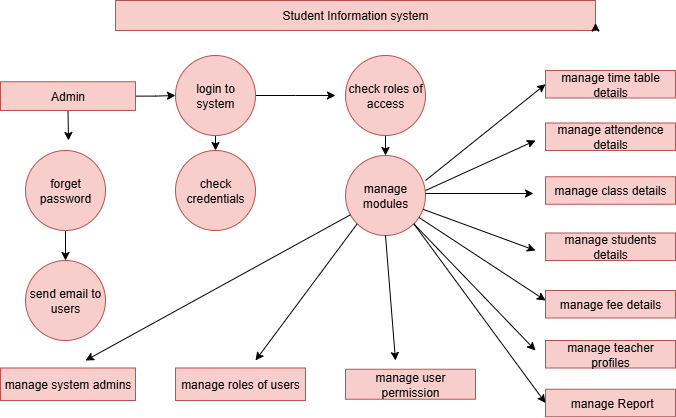

The diagram above was exported from draw.io. Its source (the exported page's mxGraphModel, read from the mxfile embedded in the PNG):
<mxGraphModel dx="786" dy="451" grid="1" gridSize="10" guides="1" tooltips="1" connect="1" arrows="1" fold="1" page="1" pageScale="1" pageWidth="827" pageHeight="1169" math="0" shadow="0">
  <root>
    <mxCell id="0" />
    <mxCell id="1" parent="0" />
    <mxCell id="YDf4KaYg3aWomov6LfHL-1" value="Student Information system" style="rounded=0;whiteSpace=wrap;html=1;fillColor=#f8cecc;strokeColor=#b85450;" vertex="1" parent="1">
      <mxGeometry x="160" y="390" width="480" height="30" as="geometry" />
    </mxCell>
    <mxCell id="YDf4KaYg3aWomov6LfHL-3" style="edgeStyle=orthogonalEdgeStyle;rounded=0;orthogonalLoop=1;jettySize=auto;html=1;exitX=1;exitY=1;exitDx=0;exitDy=0;entryX=1;entryY=0.75;entryDx=0;entryDy=0;" edge="1" parent="1" source="YDf4KaYg3aWomov6LfHL-1" target="YDf4KaYg3aWomov6LfHL-1">
      <mxGeometry relative="1" as="geometry" />
    </mxCell>
    <mxCell id="YDf4KaYg3aWomov6LfHL-31" style="edgeStyle=orthogonalEdgeStyle;rounded=0;orthogonalLoop=1;jettySize=auto;html=1;exitX=1;exitY=0.5;exitDx=0;exitDy=0;" edge="1" parent="1" source="YDf4KaYg3aWomov6LfHL-4">
      <mxGeometry relative="1" as="geometry">
        <mxPoint x="380" y="485" as="targetPoint" />
      </mxGeometry>
    </mxCell>
    <mxCell id="YDf4KaYg3aWomov6LfHL-34" style="edgeStyle=orthogonalEdgeStyle;rounded=0;orthogonalLoop=1;jettySize=auto;html=1;exitX=0.5;exitY=1;exitDx=0;exitDy=0;entryX=0.5;entryY=0;entryDx=0;entryDy=0;" edge="1" parent="1" source="YDf4KaYg3aWomov6LfHL-4" target="YDf4KaYg3aWomov6LfHL-8">
      <mxGeometry relative="1" as="geometry" />
    </mxCell>
    <mxCell id="YDf4KaYg3aWomov6LfHL-4" value="login to system" style="ellipse;whiteSpace=wrap;html=1;aspect=fixed;fillColor=#f8cecc;strokeColor=#b85450;" vertex="1" parent="1">
      <mxGeometry x="220" y="445" width="80" height="80" as="geometry" />
    </mxCell>
    <mxCell id="YDf4KaYg3aWomov6LfHL-35" style="edgeStyle=orthogonalEdgeStyle;rounded=0;orthogonalLoop=1;jettySize=auto;html=1;exitX=0.5;exitY=1;exitDx=0;exitDy=0;entryX=0.5;entryY=0;entryDx=0;entryDy=0;" edge="1" parent="1" source="YDf4KaYg3aWomov6LfHL-5" target="YDf4KaYg3aWomov6LfHL-7">
      <mxGeometry relative="1" as="geometry" />
    </mxCell>
    <mxCell id="YDf4KaYg3aWomov6LfHL-5" value="check roles of access" style="ellipse;whiteSpace=wrap;html=1;aspect=fixed;fillColor=#f8cecc;strokeColor=#b85450;" vertex="1" parent="1">
      <mxGeometry x="390" y="445" width="80" height="80" as="geometry" />
    </mxCell>
    <mxCell id="YDf4KaYg3aWomov6LfHL-33" style="edgeStyle=orthogonalEdgeStyle;rounded=0;orthogonalLoop=1;jettySize=auto;html=1;exitX=0.5;exitY=1;exitDx=0;exitDy=0;entryX=0.5;entryY=0;entryDx=0;entryDy=0;" edge="1" parent="1" source="YDf4KaYg3aWomov6LfHL-6" target="YDf4KaYg3aWomov6LfHL-9">
      <mxGeometry relative="1" as="geometry" />
    </mxCell>
    <mxCell id="YDf4KaYg3aWomov6LfHL-6" value="forget password" style="ellipse;whiteSpace=wrap;html=1;aspect=fixed;fillColor=#f8cecc;strokeColor=#b85450;" vertex="1" parent="1">
      <mxGeometry x="70" y="540" width="80" height="80" as="geometry" />
    </mxCell>
    <mxCell id="YDf4KaYg3aWomov6LfHL-7" value="manage modules" style="ellipse;whiteSpace=wrap;html=1;aspect=fixed;fillColor=#f8cecc;strokeColor=#b85450;" vertex="1" parent="1">
      <mxGeometry x="390" y="545" width="80" height="80" as="geometry" />
    </mxCell>
    <mxCell id="YDf4KaYg3aWomov6LfHL-8" value="check credentials" style="ellipse;whiteSpace=wrap;html=1;aspect=fixed;fillColor=#f8cecc;strokeColor=#b85450;" vertex="1" parent="1">
      <mxGeometry x="220" y="540" width="80" height="80" as="geometry" />
    </mxCell>
    <mxCell id="YDf4KaYg3aWomov6LfHL-9" value="send email to users" style="ellipse;whiteSpace=wrap;html=1;aspect=fixed;fillColor=#f8cecc;strokeColor=#b85450;" vertex="1" parent="1">
      <mxGeometry x="70" y="650" width="80" height="80" as="geometry" />
    </mxCell>
    <mxCell id="YDf4KaYg3aWomov6LfHL-13" value="manage time table details" style="rounded=0;whiteSpace=wrap;html=1;fillColor=#f8cecc;strokeColor=#b85450;" vertex="1" parent="1">
      <mxGeometry x="590" y="460" width="130" height="27.5" as="geometry" />
    </mxCell>
    <mxCell id="YDf4KaYg3aWomov6LfHL-14" value="manage attendence details" style="rounded=0;whiteSpace=wrap;html=1;fillColor=#f8cecc;strokeColor=#b85450;" vertex="1" parent="1">
      <mxGeometry x="590" y="512.5" width="130" height="27.5" as="geometry" />
    </mxCell>
    <mxCell id="YDf4KaYg3aWomov6LfHL-16" value="manage class details" style="rounded=0;whiteSpace=wrap;html=1;fillColor=#f8cecc;strokeColor=#b85450;" vertex="1" parent="1">
      <mxGeometry x="590" y="566.25" width="130" height="27.5" as="geometry" />
    </mxCell>
    <mxCell id="YDf4KaYg3aWomov6LfHL-17" value="manage students details" style="rounded=0;whiteSpace=wrap;html=1;fillColor=#f8cecc;strokeColor=#b85450;" vertex="1" parent="1">
      <mxGeometry x="590" y="622.5" width="130" height="27.5" as="geometry" />
    </mxCell>
    <mxCell id="YDf4KaYg3aWomov6LfHL-18" value="manage fee details" style="rounded=0;whiteSpace=wrap;html=1;fillColor=#f8cecc;strokeColor=#b85450;" vertex="1" parent="1">
      <mxGeometry x="590" y="680" width="130" height="27.5" as="geometry" />
    </mxCell>
    <mxCell id="YDf4KaYg3aWomov6LfHL-19" value="manage teacher profiles" style="rounded=0;whiteSpace=wrap;html=1;fillColor=#f8cecc;strokeColor=#b85450;" vertex="1" parent="1">
      <mxGeometry x="590" y="730" width="130" height="27.5" as="geometry" />
    </mxCell>
    <mxCell id="YDf4KaYg3aWomov6LfHL-20" value="&amp;nbsp;manage Report" style="rounded=0;whiteSpace=wrap;html=1;fillColor=#f8cecc;strokeColor=#b85450;" vertex="1" parent="1">
      <mxGeometry x="590" y="778.75" width="130" height="27.5" as="geometry" />
    </mxCell>
    <mxCell id="YDf4KaYg3aWomov6LfHL-30" style="edgeStyle=orthogonalEdgeStyle;rounded=0;orthogonalLoop=1;jettySize=auto;html=1;exitX=1;exitY=0.5;exitDx=0;exitDy=0;entryX=0;entryY=0.5;entryDx=0;entryDy=0;" edge="1" parent="1" source="YDf4KaYg3aWomov6LfHL-21" target="YDf4KaYg3aWomov6LfHL-4">
      <mxGeometry relative="1" as="geometry" />
    </mxCell>
    <mxCell id="YDf4KaYg3aWomov6LfHL-32" style="edgeStyle=orthogonalEdgeStyle;rounded=0;orthogonalLoop=1;jettySize=auto;html=1;exitX=0.5;exitY=1;exitDx=0;exitDy=0;" edge="1" parent="1" source="YDf4KaYg3aWomov6LfHL-21">
      <mxGeometry relative="1" as="geometry">
        <mxPoint x="113" y="530" as="targetPoint" />
      </mxGeometry>
    </mxCell>
    <mxCell id="YDf4KaYg3aWomov6LfHL-21" value="Admin" style="rounded=0;whiteSpace=wrap;html=1;fillColor=#f8cecc;strokeColor=#b85450;" vertex="1" parent="1">
      <mxGeometry x="45" y="471.25" width="135" height="28.75" as="geometry" />
    </mxCell>
    <mxCell id="YDf4KaYg3aWomov6LfHL-22" value="manage system admins" style="rounded=0;whiteSpace=wrap;html=1;fillColor=#f8cecc;strokeColor=#b85450;" vertex="1" parent="1">
      <mxGeometry x="45" y="757.5" width="135" height="32.5" as="geometry" />
    </mxCell>
    <mxCell id="YDf4KaYg3aWomov6LfHL-23" value="manage roles of users" style="rounded=0;whiteSpace=wrap;html=1;fillColor=#f8cecc;strokeColor=#b85450;" vertex="1" parent="1">
      <mxGeometry x="220" y="757.5" width="130" height="32.5" as="geometry" />
    </mxCell>
    <mxCell id="YDf4KaYg3aWomov6LfHL-24" value="manage user permission" style="rounded=0;whiteSpace=wrap;html=1;fillColor=#f8cecc;strokeColor=#b85450;" vertex="1" parent="1">
      <mxGeometry x="390" y="758.75" width="130" height="30" as="geometry" />
    </mxCell>
    <mxCell id="YDf4KaYg3aWomov6LfHL-37" value="" style="endArrow=classic;html=1;rounded=0;entryX=0;entryY=0.5;entryDx=0;entryDy=0;" edge="1" parent="1" target="YDf4KaYg3aWomov6LfHL-13">
      <mxGeometry width="50" height="50" relative="1" as="geometry">
        <mxPoint x="470" y="570" as="sourcePoint" />
        <mxPoint x="430" y="560" as="targetPoint" />
      </mxGeometry>
    </mxCell>
    <mxCell id="YDf4KaYg3aWomov6LfHL-38" value="" style="endArrow=classic;html=1;rounded=0;" edge="1" parent="1">
      <mxGeometry width="50" height="50" relative="1" as="geometry">
        <mxPoint x="470" y="580" as="sourcePoint" />
        <mxPoint x="580" y="530" as="targetPoint" />
      </mxGeometry>
    </mxCell>
    <mxCell id="YDf4KaYg3aWomov6LfHL-39" value="" style="endArrow=classic;html=1;rounded=0;" edge="1" parent="1">
      <mxGeometry width="50" height="50" relative="1" as="geometry">
        <mxPoint x="470" y="583" as="sourcePoint" />
        <mxPoint x="578" y="583" as="targetPoint" />
        <Array as="points" />
      </mxGeometry>
    </mxCell>
    <mxCell id="YDf4KaYg3aWomov6LfHL-40" value="" style="endArrow=classic;html=1;rounded=0;" edge="1" parent="1" source="YDf4KaYg3aWomov6LfHL-7">
      <mxGeometry width="50" height="50" relative="1" as="geometry">
        <mxPoint x="510" y="696" as="sourcePoint" />
        <mxPoint x="580" y="640" as="targetPoint" />
      </mxGeometry>
    </mxCell>
    <mxCell id="YDf4KaYg3aWomov6LfHL-41" value="" style="endArrow=classic;html=1;rounded=0;entryX=0;entryY=0.5;entryDx=0;entryDy=0;" edge="1" parent="1" source="YDf4KaYg3aWomov6LfHL-7">
      <mxGeometry width="50" height="50" relative="1" as="geometry">
        <mxPoint x="460" y="766" as="sourcePoint" />
        <mxPoint x="590" y="690" as="targetPoint" />
      </mxGeometry>
    </mxCell>
    <mxCell id="YDf4KaYg3aWomov6LfHL-42" value="" style="endArrow=classic;html=1;rounded=0;exitX=1;exitY=1;exitDx=0;exitDy=0;" edge="1" parent="1" source="YDf4KaYg3aWomov6LfHL-7">
      <mxGeometry width="50" height="50" relative="1" as="geometry">
        <mxPoint x="370" y="716" as="sourcePoint" />
        <mxPoint x="580" y="740" as="targetPoint" />
      </mxGeometry>
    </mxCell>
    <mxCell id="YDf4KaYg3aWomov6LfHL-43" value="" style="endArrow=classic;html=1;rounded=0;entryX=0;entryY=0.5;entryDx=0;entryDy=0;exitX=1;exitY=1;exitDx=0;exitDy=0;" edge="1" parent="1" source="YDf4KaYg3aWomov6LfHL-7" target="YDf4KaYg3aWomov6LfHL-20">
      <mxGeometry width="50" height="50" relative="1" as="geometry">
        <mxPoint x="390" y="726" as="sourcePoint" />
        <mxPoint x="520" y="650" as="targetPoint" />
      </mxGeometry>
    </mxCell>
    <mxCell id="YDf4KaYg3aWomov6LfHL-44" value="" style="endArrow=classic;html=1;rounded=0;exitX=0.5;exitY=1;exitDx=0;exitDy=0;" edge="1" parent="1" source="YDf4KaYg3aWomov6LfHL-7">
      <mxGeometry width="50" height="50" relative="1" as="geometry">
        <mxPoint x="400" y="716" as="sourcePoint" />
        <mxPoint x="440" y="750" as="targetPoint" />
      </mxGeometry>
    </mxCell>
    <mxCell id="YDf4KaYg3aWomov6LfHL-45" value="" style="endArrow=classic;html=1;rounded=0;exitX=0;exitY=1;exitDx=0;exitDy=0;" edge="1" parent="1" source="YDf4KaYg3aWomov6LfHL-7">
      <mxGeometry width="50" height="50" relative="1" as="geometry">
        <mxPoint x="240" y="696" as="sourcePoint" />
        <mxPoint x="300" y="750" as="targetPoint" />
      </mxGeometry>
    </mxCell>
    <mxCell id="YDf4KaYg3aWomov6LfHL-46" value="" style="endArrow=classic;html=1;rounded=0;" edge="1" parent="1" source="YDf4KaYg3aWomov6LfHL-7">
      <mxGeometry width="50" height="50" relative="1" as="geometry">
        <mxPoint x="360" y="796" as="sourcePoint" />
        <mxPoint x="130" y="750" as="targetPoint" />
      </mxGeometry>
    </mxCell>
  </root>
</mxGraphModel>